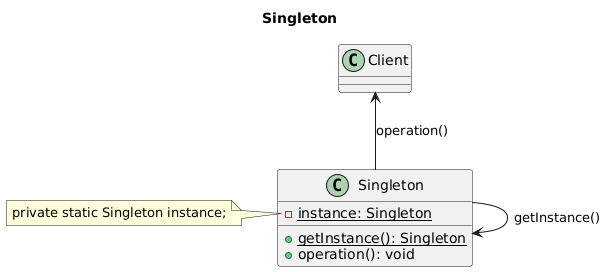

The diagram above was rendered by PlantUML. Its source (embedded in the PNG):
@startuml
title Singleton

class Singleton {
    -{static} instance: Singleton
    +{static} getInstance(): Singleton
    +operation(): void
}

Singleton -> Singleton : getInstance()
Singleton -up-> "Client" : operation()
note left of Singleton::instance
    private static Singleton instance;
end note
@enduml